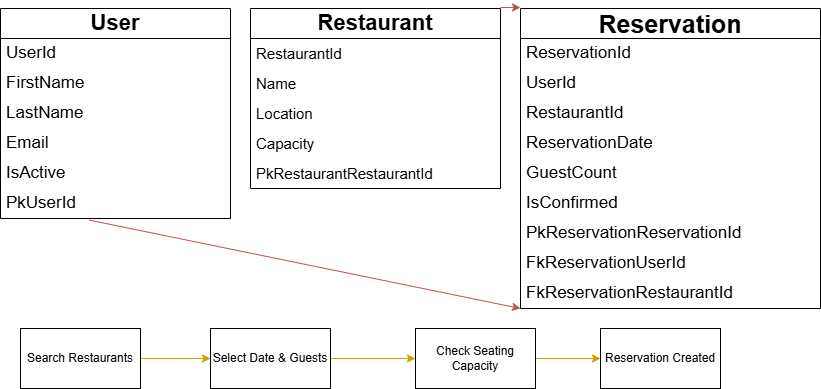

The diagram above was exported from draw.io. Its source (the exported page's mxGraphModel, read from the mxfile embedded in the PNG):
<mxGraphModel dx="1022" dy="564" grid="1" gridSize="10" guides="1" tooltips="1" connect="1" arrows="1" fold="1" page="1" pageScale="1" pageWidth="850" pageHeight="1100" math="0" shadow="0">
  <root>
    <mxCell id="0" />
    <mxCell id="1" parent="0" />
    <mxCell id="GMHJo5oLervbn60Vt8sE-1" parent="1" style="swimlane;fontStyle=0;childLayout=stackLayout;horizontal=1;startSize=30;horizontalStack=0;resizeParent=1;resizeParentMax=0;resizeLast=0;collapsible=1;marginBottom=0;whiteSpace=wrap;html=1;" value="&lt;b&gt;&lt;font style=&quot;font-size: 25px;&quot;&gt;Reservation&lt;/font&gt;&lt;/b&gt;" vertex="1">
      <mxGeometry height="300" width="300" x="530" y="120" as="geometry" />
    </mxCell>
    <mxCell id="GMHJo5oLervbn60Vt8sE-2" parent="GMHJo5oLervbn60Vt8sE-1" style="text;strokeColor=none;fillColor=none;align=left;verticalAlign=middle;spacingLeft=4;spacingRight=4;overflow=hidden;points=[[0,0.5],[1,0.5]];portConstraint=eastwest;rotatable=0;whiteSpace=wrap;html=1;" value="&lt;font style=&quot;font-size: 17px;&quot;&gt;ReservationId&lt;/font&gt;" vertex="1">
      <mxGeometry height="30" width="300" y="30" as="geometry" />
    </mxCell>
    <mxCell id="GMHJo5oLervbn60Vt8sE-3" parent="GMHJo5oLervbn60Vt8sE-1" style="text;strokeColor=none;fillColor=none;align=left;verticalAlign=middle;spacingLeft=4;spacingRight=4;overflow=hidden;points=[[0,0.5],[1,0.5]];portConstraint=eastwest;rotatable=0;whiteSpace=wrap;html=1;" value="&lt;font style=&quot;font-size: 17px;&quot;&gt;UserId&lt;/font&gt;" vertex="1">
      <mxGeometry height="30" width="300" y="60" as="geometry" />
    </mxCell>
    <mxCell id="GMHJo5oLervbn60Vt8sE-4" parent="GMHJo5oLervbn60Vt8sE-1" style="text;strokeColor=none;fillColor=none;align=left;verticalAlign=middle;spacingLeft=4;spacingRight=4;overflow=hidden;points=[[0,0.5],[1,0.5]];portConstraint=eastwest;rotatable=0;whiteSpace=wrap;html=1;" value="&lt;font style=&quot;font-size: 17px;&quot;&gt;RestaurantId&lt;/font&gt;" vertex="1">
      <mxGeometry height="30" width="300" y="90" as="geometry" />
    </mxCell>
    <mxCell id="GMHJo5oLervbn60Vt8sE-21" parent="GMHJo5oLervbn60Vt8sE-1" style="text;strokeColor=none;fillColor=none;align=left;verticalAlign=middle;spacingLeft=4;spacingRight=4;overflow=hidden;points=[[0,0.5],[1,0.5]];portConstraint=eastwest;rotatable=0;whiteSpace=wrap;html=1;" value="&lt;font style=&quot;font-size: 17px;&quot;&gt;ReservationDate&lt;/font&gt;" vertex="1">
      <mxGeometry height="30" width="300" y="120" as="geometry" />
    </mxCell>
    <mxCell id="GMHJo5oLervbn60Vt8sE-22" parent="GMHJo5oLervbn60Vt8sE-1" style="text;strokeColor=none;fillColor=none;align=left;verticalAlign=middle;spacingLeft=4;spacingRight=4;overflow=hidden;points=[[0,0.5],[1,0.5]];portConstraint=eastwest;rotatable=0;whiteSpace=wrap;html=1;" value="&lt;font style=&quot;font-size: 17px;&quot;&gt;GuestCount&lt;/font&gt;" vertex="1">
      <mxGeometry height="30" width="300" y="150" as="geometry" />
    </mxCell>
    <mxCell id="GMHJo5oLervbn60Vt8sE-23" parent="GMHJo5oLervbn60Vt8sE-1" style="text;strokeColor=none;fillColor=none;align=left;verticalAlign=middle;spacingLeft=4;spacingRight=4;overflow=hidden;points=[[0,0.5],[1,0.5]];portConstraint=eastwest;rotatable=0;whiteSpace=wrap;html=1;" value="&lt;font style=&quot;font-size: 17px;&quot;&gt;IsConfirmed&lt;/font&gt;" vertex="1">
      <mxGeometry height="30" width="300" y="180" as="geometry" />
    </mxCell>
    <mxCell id="GMHJo5oLervbn60Vt8sE-24" parent="GMHJo5oLervbn60Vt8sE-1" style="text;strokeColor=none;fillColor=none;align=left;verticalAlign=middle;spacingLeft=4;spacingRight=4;overflow=hidden;points=[[0,0.5],[1,0.5]];portConstraint=eastwest;rotatable=0;whiteSpace=wrap;html=1;" value="&lt;font style=&quot;font-size: 17px;&quot;&gt;PkReservationReservationId&lt;/font&gt;" vertex="1">
      <mxGeometry height="30" width="300" y="210" as="geometry" />
    </mxCell>
    <mxCell id="GMHJo5oLervbn60Vt8sE-26" parent="GMHJo5oLervbn60Vt8sE-1" style="text;strokeColor=none;fillColor=none;align=left;verticalAlign=middle;spacingLeft=4;spacingRight=4;overflow=hidden;points=[[0,0.5],[1,0.5]];portConstraint=eastwest;rotatable=0;whiteSpace=wrap;html=1;" value="&lt;font style=&quot;font-size: 17px;&quot;&gt;FkReservationUserId&lt;/font&gt;" vertex="1">
      <mxGeometry height="30" width="300" y="240" as="geometry" />
    </mxCell>
    <mxCell id="GMHJo5oLervbn60Vt8sE-27" parent="GMHJo5oLervbn60Vt8sE-1" style="text;strokeColor=none;fillColor=none;align=left;verticalAlign=middle;spacingLeft=4;spacingRight=4;overflow=hidden;points=[[0,0.5],[1,0.5]];portConstraint=eastwest;rotatable=0;whiteSpace=wrap;html=1;" value="&lt;font style=&quot;font-size: 17px;&quot;&gt;FkReservationRestaurantId&lt;/font&gt;" vertex="1">
      <mxGeometry height="30" width="300" y="270" as="geometry" />
    </mxCell>
    <mxCell id="GMHJo5oLervbn60Vt8sE-5" parent="1" style="swimlane;fontStyle=0;childLayout=stackLayout;horizontal=1;startSize=30;horizontalStack=0;resizeParent=1;resizeParentMax=0;resizeLast=0;collapsible=1;marginBottom=0;whiteSpace=wrap;html=1;" value="&lt;font style=&quot;font-size: 22px;&quot;&gt;&lt;b&gt;Restaurant&lt;/b&gt;&lt;/font&gt;" vertex="1">
      <mxGeometry height="180" width="250" x="260" y="120" as="geometry" />
    </mxCell>
    <mxCell id="GMHJo5oLervbn60Vt8sE-6" parent="GMHJo5oLervbn60Vt8sE-5" style="text;strokeColor=none;fillColor=none;align=left;verticalAlign=middle;spacingLeft=4;spacingRight=4;overflow=hidden;points=[[0,0.5],[1,0.5]];portConstraint=eastwest;rotatable=0;whiteSpace=wrap;html=1;" value="&lt;font style=&quot;font-size: 15px;&quot;&gt;RestaurantId&lt;/font&gt;" vertex="1">
      <mxGeometry height="30" width="250" y="30" as="geometry" />
    </mxCell>
    <mxCell id="GMHJo5oLervbn60Vt8sE-7" parent="GMHJo5oLervbn60Vt8sE-5" style="text;strokeColor=none;fillColor=none;align=left;verticalAlign=middle;spacingLeft=4;spacingRight=4;overflow=hidden;points=[[0,0.5],[1,0.5]];portConstraint=eastwest;rotatable=0;whiteSpace=wrap;html=1;" value="&lt;font style=&quot;font-size: 15px;&quot;&gt;Name&lt;/font&gt;" vertex="1">
      <mxGeometry height="30" width="250" y="60" as="geometry" />
    </mxCell>
    <mxCell id="GMHJo5oLervbn60Vt8sE-8" parent="GMHJo5oLervbn60Vt8sE-5" style="text;strokeColor=none;fillColor=none;align=left;verticalAlign=middle;spacingLeft=4;spacingRight=4;overflow=hidden;points=[[0,0.5],[1,0.5]];portConstraint=eastwest;rotatable=0;whiteSpace=wrap;html=1;" value="&lt;font style=&quot;font-size: 15px;&quot;&gt;Location&lt;/font&gt;" vertex="1">
      <mxGeometry height="30" width="250" y="90" as="geometry" />
    </mxCell>
    <mxCell id="GMHJo5oLervbn60Vt8sE-19" parent="GMHJo5oLervbn60Vt8sE-5" style="text;strokeColor=none;fillColor=none;align=left;verticalAlign=middle;spacingLeft=4;spacingRight=4;overflow=hidden;points=[[0,0.5],[1,0.5]];portConstraint=eastwest;rotatable=0;whiteSpace=wrap;html=1;" value="&lt;font style=&quot;font-size: 15px;&quot;&gt;Capacity&lt;/font&gt;" vertex="1">
      <mxGeometry height="30" width="250" y="120" as="geometry" />
    </mxCell>
    <mxCell id="GMHJo5oLervbn60Vt8sE-20" parent="GMHJo5oLervbn60Vt8sE-5" style="text;strokeColor=none;fillColor=none;align=left;verticalAlign=middle;spacingLeft=4;spacingRight=4;overflow=hidden;points=[[0,0.5],[1,0.5]];portConstraint=eastwest;rotatable=0;whiteSpace=wrap;html=1;" value="&lt;font style=&quot;font-size: 15px;&quot;&gt;PkRestaurantRestaurantId&lt;/font&gt;" vertex="1">
      <mxGeometry height="30" width="250" y="150" as="geometry" />
    </mxCell>
    <mxCell id="GMHJo5oLervbn60Vt8sE-9" parent="1" style="swimlane;fontStyle=0;childLayout=stackLayout;horizontal=1;startSize=30;horizontalStack=0;resizeParent=1;resizeParentMax=0;resizeLast=0;collapsible=1;marginBottom=0;whiteSpace=wrap;html=1;" value="&lt;b&gt;&lt;font style=&quot;font-size: 22px;&quot;&gt;User&lt;/font&gt;&lt;/b&gt;" vertex="1">
      <mxGeometry height="210" width="230" x="10" y="120" as="geometry" />
    </mxCell>
    <mxCell id="GMHJo5oLervbn60Vt8sE-10" parent="GMHJo5oLervbn60Vt8sE-9" style="text;strokeColor=none;fillColor=none;align=left;verticalAlign=middle;spacingLeft=4;spacingRight=4;overflow=hidden;points=[[0,0.5],[1,0.5]];portConstraint=eastwest;rotatable=0;whiteSpace=wrap;html=1;" value="&lt;font style=&quot;font-size: 17px;&quot;&gt;UserId&lt;/font&gt;" vertex="1">
      <mxGeometry height="30" width="230" y="30" as="geometry" />
    </mxCell>
    <mxCell id="GMHJo5oLervbn60Vt8sE-11" parent="GMHJo5oLervbn60Vt8sE-9" style="text;strokeColor=none;fillColor=none;align=left;verticalAlign=middle;spacingLeft=4;spacingRight=4;overflow=hidden;points=[[0,0.5],[1,0.5]];portConstraint=eastwest;rotatable=0;whiteSpace=wrap;html=1;" value="&lt;font style=&quot;font-size: 17px;&quot;&gt;FirstName&lt;/font&gt;" vertex="1">
      <mxGeometry height="30" width="230" y="60" as="geometry" />
    </mxCell>
    <mxCell id="GMHJo5oLervbn60Vt8sE-12" parent="GMHJo5oLervbn60Vt8sE-9" style="text;strokeColor=none;fillColor=none;align=left;verticalAlign=middle;spacingLeft=4;spacingRight=4;overflow=hidden;points=[[0,0.5],[1,0.5]];portConstraint=eastwest;rotatable=0;whiteSpace=wrap;html=1;" value="&lt;font style=&quot;font-size: 17px;&quot;&gt;LastName&lt;/font&gt;" vertex="1">
      <mxGeometry height="30" width="230" y="90" as="geometry" />
    </mxCell>
    <mxCell id="GMHJo5oLervbn60Vt8sE-16" parent="GMHJo5oLervbn60Vt8sE-9" style="text;strokeColor=none;fillColor=none;align=left;verticalAlign=middle;spacingLeft=4;spacingRight=4;overflow=hidden;points=[[0,0.5],[1,0.5]];portConstraint=eastwest;rotatable=0;whiteSpace=wrap;html=1;" value="&lt;font style=&quot;font-size: 17px;&quot;&gt;Email&lt;/font&gt;" vertex="1">
      <mxGeometry height="30" width="230" y="120" as="geometry" />
    </mxCell>
    <mxCell id="GMHJo5oLervbn60Vt8sE-17" parent="GMHJo5oLervbn60Vt8sE-9" style="text;strokeColor=none;fillColor=none;align=left;verticalAlign=middle;spacingLeft=4;spacingRight=4;overflow=hidden;points=[[0,0.5],[1,0.5]];portConstraint=eastwest;rotatable=0;whiteSpace=wrap;html=1;" value="&lt;font style=&quot;font-size: 17px;&quot;&gt;IsActive&lt;/font&gt;" vertex="1">
      <mxGeometry height="30" width="230" y="150" as="geometry" />
    </mxCell>
    <mxCell id="GMHJo5oLervbn60Vt8sE-18" parent="GMHJo5oLervbn60Vt8sE-9" style="text;strokeColor=none;fillColor=none;align=left;verticalAlign=middle;spacingLeft=4;spacingRight=4;overflow=hidden;points=[[0,0.5],[1,0.5]];portConstraint=eastwest;rotatable=0;whiteSpace=wrap;html=1;" value="&lt;font style=&quot;font-size: 17px;&quot;&gt;PkUserId&lt;/font&gt;" vertex="1">
      <mxGeometry height="30" width="230" y="180" as="geometry" />
    </mxCell>
    <mxCell id="GMHJo5oLervbn60Vt8sE-30" edge="1" parent="1" style="edgeStyle=none;orthogonalLoop=1;jettySize=auto;html=1;rounded=0;fillColor=#f8cecc;strokeColor=#b85450;" value="">
      <mxGeometry relative="1" width="100" as="geometry">
        <Array as="points">
          <mxPoint x="520" y="119" />
        </Array>
        <mxPoint x="510" y="119" as="sourcePoint" />
        <mxPoint x="530" y="119" as="targetPoint" />
      </mxGeometry>
    </mxCell>
    <mxCell id="GMHJo5oLervbn60Vt8sE-31" edge="1" parent="1" source="GMHJo5oLervbn60Vt8sE-18" style="edgeStyle=none;orthogonalLoop=1;jettySize=auto;html=1;rounded=0;exitX=0.386;exitY=1.053;exitDx=0;exitDy=0;exitPerimeter=0;entryX=0;entryY=1;entryDx=0;entryDy=0;fillColor=#f8cecc;strokeColor=#b85450;" target="GMHJo5oLervbn60Vt8sE-1" value="">
      <mxGeometry relative="1" width="100" as="geometry">
        <Array as="points" />
        <mxPoint x="100" y="340" as="sourcePoint" />
        <mxPoint x="100" y="490.79998779296875" as="targetPoint" />
      </mxGeometry>
    </mxCell>
    <mxCell id="GMHJo5oLervbn60Vt8sE-40" edge="1" parent="1" source="GMHJo5oLervbn60Vt8sE-32" style="edgeStyle=orthogonalEdgeStyle;rounded=0;orthogonalLoop=1;jettySize=auto;html=1;fillColor=#ffe6cc;strokeColor=#d79b00;" target="GMHJo5oLervbn60Vt8sE-33" value="">
      <mxGeometry relative="1" as="geometry" />
    </mxCell>
    <mxCell id="GMHJo5oLervbn60Vt8sE-32" parent="1" style="rounded=0;whiteSpace=wrap;html=1;" value="Search Restaurants" vertex="1">
      <mxGeometry height="60" width="120" x="30" y="440" as="geometry" />
    </mxCell>
    <mxCell id="GMHJo5oLervbn60Vt8sE-38" edge="1" parent="1" source="GMHJo5oLervbn60Vt8sE-33" style="edgeStyle=orthogonalEdgeStyle;rounded=0;orthogonalLoop=1;jettySize=auto;html=1;fillColor=#ffe6cc;strokeColor=#d79b00;" target="GMHJo5oLervbn60Vt8sE-34" value="">
      <mxGeometry relative="1" as="geometry" />
    </mxCell>
    <mxCell id="GMHJo5oLervbn60Vt8sE-33" parent="1" style="rounded=0;whiteSpace=wrap;html=1;" value="Select Date &amp;amp; Guests" vertex="1">
      <mxGeometry height="60" width="120" x="220" y="440" as="geometry" />
    </mxCell>
    <mxCell id="GMHJo5oLervbn60Vt8sE-39" edge="1" parent="1" source="GMHJo5oLervbn60Vt8sE-34" style="edgeStyle=orthogonalEdgeStyle;rounded=0;orthogonalLoop=1;jettySize=auto;html=1;fillColor=#ffe6cc;strokeColor=#d79b00;" target="GMHJo5oLervbn60Vt8sE-35" value="">
      <mxGeometry relative="1" as="geometry" />
    </mxCell>
    <mxCell id="GMHJo5oLervbn60Vt8sE-34" parent="1" style="rounded=0;whiteSpace=wrap;html=1;" value="Check Seating Capacity" vertex="1">
      <mxGeometry height="60" width="120" x="425" y="440" as="geometry" />
    </mxCell>
    <mxCell id="GMHJo5oLervbn60Vt8sE-35" parent="1" style="rounded=0;whiteSpace=wrap;html=1;" value="Reservation Created" vertex="1">
      <mxGeometry height="60" width="120" x="610" y="440" as="geometry" />
    </mxCell>
  </root>
</mxGraphModel>